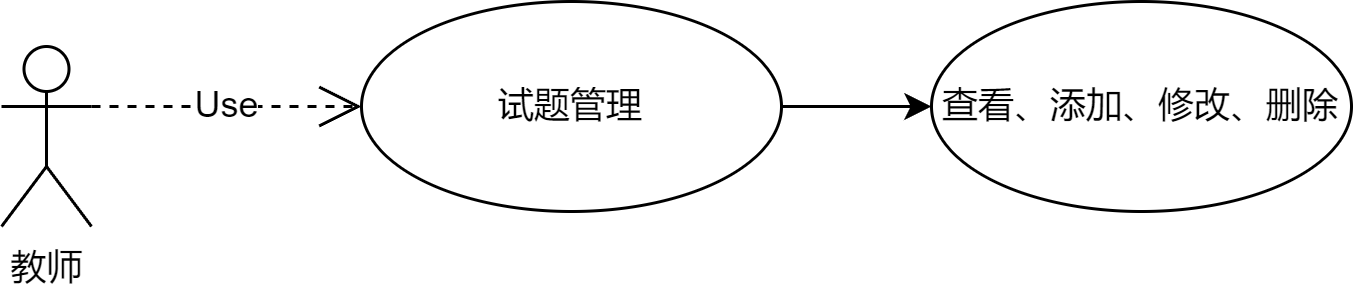

The diagram above was exported from draw.io. Its source (the exported page's mxGraphModel, read from the mxfile embedded in the PNG):
<mxGraphModel dx="823" dy="591" grid="1" gridSize="10" guides="1" tooltips="1" connect="1" arrows="1" fold="1" page="1" pageScale="1" pageWidth="827" pageHeight="1169" math="0" shadow="0">
  <root>
    <mxCell id="0" />
    <mxCell id="1" parent="0" />
    <mxCell id="1jymWLaSLg60JGU42pDp-1" value="教师" style="shape=umlActor;verticalLabelPosition=bottom;verticalAlign=top;html=1;" parent="1" vertex="1">
      <mxGeometry x="130" y="260" width="30" height="60" as="geometry" />
    </mxCell>
    <mxCell id="1jymWLaSLg60JGU42pDp-6" style="edgeStyle=orthogonalEdgeStyle;rounded=0;orthogonalLoop=1;jettySize=auto;html=1;" parent="1" source="1jymWLaSLg60JGU42pDp-2" target="1jymWLaSLg60JGU42pDp-5" edge="1">
      <mxGeometry relative="1" as="geometry" />
    </mxCell>
    <mxCell id="1jymWLaSLg60JGU42pDp-2" value="试题管理" style="ellipse;whiteSpace=wrap;html=1;" parent="1" vertex="1">
      <mxGeometry x="250" y="245" width="140" height="70" as="geometry" />
    </mxCell>
    <mxCell id="1jymWLaSLg60JGU42pDp-3" value="Use" style="endArrow=open;endSize=12;dashed=1;html=1;rounded=0;entryX=0;entryY=0.5;entryDx=0;entryDy=0;exitX=1;exitY=0.3333333333333333;exitDx=0;exitDy=0;exitPerimeter=0;" parent="1" source="1jymWLaSLg60JGU42pDp-1" target="1jymWLaSLg60JGU42pDp-2" edge="1">
      <mxGeometry width="160" relative="1" as="geometry">
        <mxPoint x="140" y="360" as="sourcePoint" />
        <mxPoint x="300" y="360" as="targetPoint" />
      </mxGeometry>
    </mxCell>
    <mxCell id="1jymWLaSLg60JGU42pDp-5" value="查看、添加、修改、删除" style="ellipse;whiteSpace=wrap;html=1;" parent="1" vertex="1">
      <mxGeometry x="440" y="245" width="140" height="70" as="geometry" />
    </mxCell>
  </root>
</mxGraphModel>